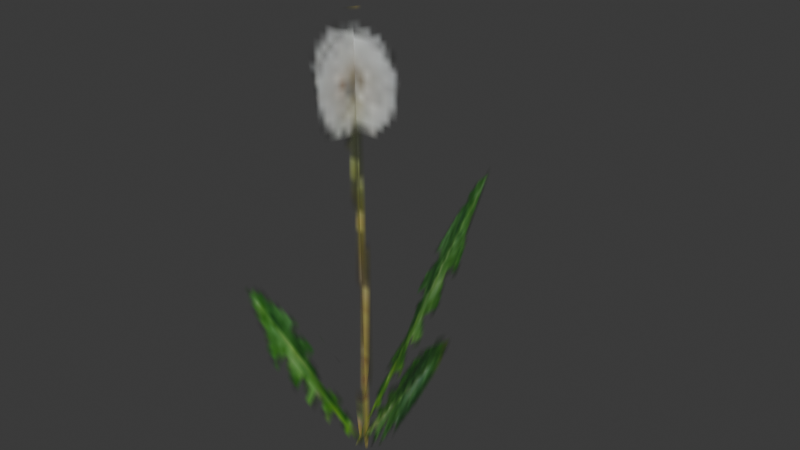 # Source: dandelion.blend  (saved by Blender 5.1.30; exported with 4.5.12 LTS)
import bpy
from mathutils import Matrix  # noqa: F401  (used for matrix-valued properties, if any)

bpy.ops.wm.read_factory_settings(use_empty=True)
scene = bpy.context.scene
scene.name = 'Scene'

# ---- collections
col_collection = bpy.data.collections.new('Collection'); scene.collection.children.link(col_collection)

# ---- images (referenced by path relative to the original .blend; pixels are not part of the script)
import os
ASSET_DIR = os.environ.get("B2B_ASSET_DIR", "")  # directory of the original .blend (textures are referenced by path, not embedded)
HERE = os.path.dirname(os.path.abspath(__file__))  # packed textures are extracted next to this script under _unpacked/

def load_image(name, relpath, width, height, colorspace="sRGB"):
    """Load a texture the original file referenced (path relative to the .blend, or extracted next to this script)."""
    p = next((c for c in (os.path.join(HERE, relpath), os.path.join(ASSET_DIR, relpath)) if relpath and os.path.exists(c)), "")
    if p:
        img = bpy.data.images.load(p, check_existing=True)
        img.name = name
    else:  # same state as the original file: an image datablock whose file is absent (Cycles renders it pink)
        img = bpy.data.images.new(name, width, height)
        img.source = "FILE"
        img.filepath = "//" + (relpath or name)
    img.colorspace_settings.name = colorspace
    return img
img_psx_dandelion_64px_png = load_image('PSX_Dandelion_64px.png', '_unpacked/PSX_Dandelion_64px.959bd19f.png', 64, 64, 'sRGB')

# ---- materials (node trees are filled in below, after node groups)
mat_dandelion = bpy.data.materials.new('Dandelion')
mat_dandelion.roughness = 1.0

# ---- material node trees
mat_dandelion.use_nodes = True; mat_dandelion.node_tree.nodes.clear()
_N = mat_dandelion.node_tree.nodes; _L = mat_dandelion.node_tree.links
n0 = _N.new('ShaderNodeBsdfPrincipled'); n0.name = 'Principled BSDF'; n0.location = (0, 300)
n0.inputs[2].default_value = 1.0
n0.inputs[27].default_value = (0.0, 0.0, 0.0, 1.0)
n0.inputs[28].default_value = 1.0
n1 = _N.new('ShaderNodeOutputMaterial'); n1.name = 'Material Output'; n1.location = (280, 300)
n2 = _N.new('ShaderNodeTexImage'); n2.name = 'Image Texture'; n2.location = (-480, 300)
n2.image = img_psx_dandelion_64px_png
_L.new(n2.outputs[0], n0.inputs[0])
_L.new(n2.outputs[1], n0.inputs[4])
_L.new(n0.outputs[0], n1.inputs[0])
n1.is_active_output = True

# ---- world
world_world = bpy.data.worlds.new('World'); scene.world = world_world
world_world.use_nodes = True; world_world.node_tree.nodes.clear()
_N = world_world.node_tree.nodes; _L = world_world.node_tree.links
n0 = _N.new('ShaderNodeOutputWorld'); n0.name = 'World Output'; n0.location = (200, 100)
n1 = _N.new('ShaderNodeBackground'); n1.name = 'Background'; n1.location = (-200, 100)
n1.inputs[0].default_value = (0.05088, 0.05088, 0.05088, 1.0)
_L.new(n1.outputs[0], n0.inputs[0])
n0.is_active_output = True
world_world.color = (0.05088, 0.05088, 0.05088)
world_world.sun_shadow_jitter_overblur = 0.0

# ---- meshes
me_plane_009 = bpy.data.meshes.new('Plane.009')
me_plane_009.from_pydata([(-0.001159, -0.007896, -0.01443), (-0.04687, 0.09581, -0.008799), (0.2319, -0.1361, 0.198), (-0.2157, 0.004003, 0.2722), (-0.09285, 0.3812, 0.3209), (0.1402, 0.253, 0.5334), (-0.1027, -0.1831, 0.2789), (0.0661, -0.09128, -0.002047), (0.02208, -0.001314, -0.02458), (0.009001, -0.09618, 0.7381), (0.009001, 0.1004, 0.7072), (0.007395, 2.846e-08, 7.074e-16), (0.1074, 1.358e-08, 0.7404), (-0.09262, -2.14e-08, 0.7404)], [], [(7, 6, 3, 1), (0, 2, 5, 4), (8, 9, 10), (11, 12, 13)])
me_plane_009.polygons.foreach_set('use_smooth', [True] * 4)
_uv = me_plane_009.uv_layers.new(name='UVMap')
_uv.uv.foreach_set('vector', [0.0, 0.7047, 0.4597, 0.7047, 0.4597, 1.0, 0.0, 1.0, 0.0, 0.0, 0.4597, 0.0, 0.4597, 0.7047, 0.0, 0.7047, 0.8527, -0.0341, 1.004, 1.0, 0.7139, 1.0, 0.6059, -0.0186, 0.717, 1.0, 0.4385, 1.0])
me_plane_009.materials.append(mat_dandelion)
me_plane_009.update()
me_plane_009.normals_split_custom_set([tuple(v) for v in zip(*[iter([-0.6979, -0.4418, -0.5637, -0.6979, -0.4418, -0.5637, -0.6979, -0.4418, -0.5637, -0.6979, -0.4418, -0.5637, -0.7073, -0.5498, 0.4444, -0.7073, -0.5498, 0.4444, -0.7073, -0.5498, 0.4444, -0.7073, -0.5498, 0.4444, -0.9998, -0.002748, -0.01749, -0.9998, -0.002748, -0.01749, -0.9998, -0.002748, -0.01749, 1.748e-07, -1.0, -4.371e-08, 1.748e-07, -1.0, -4.371e-08, 1.748e-07, -1.0, -4.371e-08])] * 3)])

# ---- objects
ob_psx_dandelion = bpy.data.objects.new('PSX_Dandelion', me_plane_009)

# ---- transforms, parenting, visibility, modifiers, constraints
ob_psx_dandelion.location = (0.0, 0.0, 0.0)
ob_psx_dandelion.rotation_euler = (-1.629e-07, 0.0, 0.0)

# ---- collection membership
col_collection.objects.link(ob_psx_dandelion)

# ---- scene / render settings (as saved in the file)
scene.frame_start = 1; scene.frame_end = 250; scene.frame_set(1)
scene.render.engine = 'BLENDER_EEVEE_NEXT'
scene.render.bake_bias = 0.0
scene.render.bake_samples = 0
scene.cycles.sampling_pattern = 'TABULATED_SOBOL'
scene.eevee.use_volume_custom_range = False
bpy.context.view_layer.update()

# ---- added for rendering (the .blend has no active camera and no usable light): camera, sun
cam_auto = bpy.data.cameras.new('AutoCamera')
cam_auto.lens = 50.0
cam_auto.sensor_width = 36.0
cam_auto.clip_end = 1000.0
ob_auto_camera = bpy.data.objects.new('AutoCamera', cam_auto)
scene.collection.objects.link(ob_auto_camera)
ob_auto_camera.location = (0.980272, -1.06754, 1.13566)
ob_auto_camera.rotation_euler = (1.09748, -7.21219e-08, 0.694738)
scene.camera = ob_auto_camera
light_auto_sun = bpy.data.lights.new('AutoSun', 'SUN')
light_auto_sun.energy = 3.0
light_auto_sun.angle = 0.0523599
ob_auto_sun = bpy.data.objects.new('AutoSun', light_auto_sun)
scene.collection.objects.link(ob_auto_sun)
ob_auto_sun.rotation_euler = (0.872665, 0.174533, 0.523599)
bpy.context.view_layer.update()
